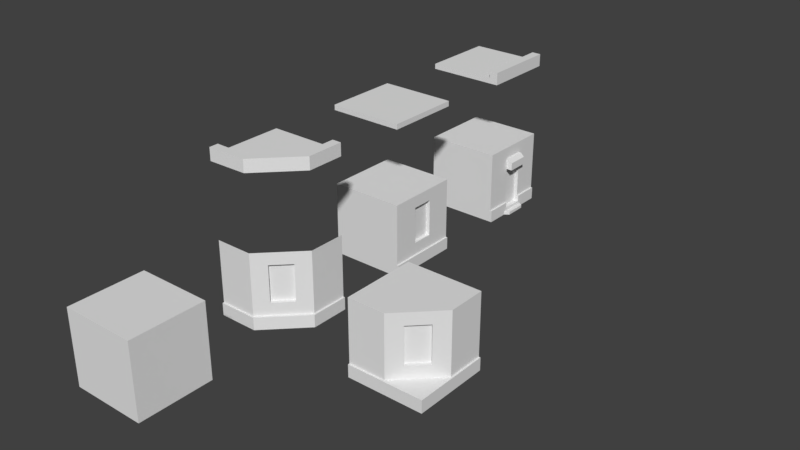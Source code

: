 # Source: tiles_building.blend  (saved by Blender 2.78.0; exported with 4.5.12 LTS)
import bpy
from mathutils import Matrix  # noqa: F401  (used for matrix-valued properties, if any)

bpy.ops.wm.read_factory_settings(use_empty=True)
scene = bpy.context.scene
scene.name = 'Scene'

# ---- collections
col_collection_1 = bpy.data.collections.new('Collection 1'); scene.collection.children.link(col_collection_1)

# ---- world
world_world = bpy.data.worlds.new('World'); scene.world = world_world
world_world.color = (0.05088, 0.05088, 0.05088)
world_world.use_sun_shadow = False
world_world.sun_shadow_jitter_overblur = 0.0
world_world.cycles.sampling_method = 'MANUAL'

# ---- meshes
me_cube_000 = bpy.data.meshes.new('Cube.000')
me_cube_000.from_pydata([(-0.5, 2.186e-08, 0.5), (-0.5, 1.0, 0.5), (-0.5, -2.186e-08, -0.5), (-0.5, 1.0, -0.5), (0.5, -2.186e-08, -0.5), (0.5, 1.0, -0.5), (0.5, 0.168, -0.5), (0.5221, 0.168, -0.5), (0.5221, -2.186e-08, -0.5), (-0.5, 0.168, 0.5), (-0.5, 2.282e-08, 0.5221), (-0.5, 0.168, 0.5221), (0.0, 1.0, 0.5), (0.5, 1.0, -4.371e-08), (0.5, 0.168, -7.342e-09), (0.0, 0.168, 0.5), (0.02207, 0.168, 0.5221), (0.5221, 0.168, 0.02207), (0.5221, 9.648e-10, 0.02207), (0.02207, 2.282e-08, 0.5221), (0.0, 0.8366, 0.5), (0.0, 0.3398, 0.5), (0.5, 0.3398, -1.485e-08), (0.5, 0.8366, -3.657e-08), (0.1455, 0.8366, 0.3545), (0.3545, 0.8366, 0.1455), (0.1455, 0.3398, 0.3545), (0.3545, 0.3398, 0.1455), (0.1102, 0.8366, 0.3191), (0.3191, 0.8366, 0.1102), (0.1102, 0.3398, 0.3191), (0.3191, 0.3398, 0.1102), (0.5221, 0.168, 0.5221), (0.5221, 2.282e-08, 0.5221)], [], [(0, 9, 1, 3, 2), (2, 3, 5, 6, 4), (5, 3, 1, 12, 13), (13, 23, 22, 14, 6, 5), (2, 4, 8, 18, 33, 19, 10, 0), (19, 16, 11, 10), (14, 15, 16, 32, 17), (4, 6, 7, 8), (9, 0, 10, 11), (8, 7, 17, 18), (11, 16, 15, 9), (7, 6, 14, 17), (21, 15, 14, 22, 27, 26), (32, 33, 18, 17), (15, 21, 20, 12, 1, 9), (12, 20, 24, 25, 23, 13), (25, 27, 22, 23), (20, 21, 26, 24), (24, 26, 30, 28), (28, 30, 31, 29), (27, 25, 29, 31), (26, 27, 31, 30), (25, 24, 28, 29), (16, 19, 33, 32)])
_uv = me_cube_000.uv_layers.new(name='UVMap')
_uv.uv.foreach_set('vector', [0.2399, 0.3836, 0.2526, 0.3836, 0.3156, 0.3836, 0.3156, 0.4792, 0.2399, 0.4792, 0.2383, 0.577, 0.1626, 0.577, 0.1626, 0.4814, 0.2255, 0.4814, 0.2383, 0.4814, 0.3139, 0.4792, 0.3139, 0.5749, 0.2383, 0.5749, 0.2383, 0.5271, 0.2761, 0.4792, 0.8103, 0.8538, 0.7983, 0.8538, 0.7616, 0.8538, 0.7489, 0.8538, 0.7489, 0.8071, 0.8103, 0.8071, 0.2399, 0.4792, 0.1643, 0.4792, 0.1626, 0.4792, 0.1626, 0.4293, 0.1815, 0.4054, 0.2004, 0.3814, 0.2399, 0.3814, 0.2399, 0.3836, 0.8119, 0.7584, 0.8243, 0.7584, 0.8243, 0.8071, 0.8119, 0.8071, 0.185, 0.7854, 0.185, 0.893, 0.1813, 0.893, 0.1813, 0.8392, 0.1813, 0.7854, 0.2383, 0.4814, 0.2255, 0.4814, 0.2255, 0.4792, 0.2383, 0.4792, 0.2526, 0.3836, 0.2399, 0.3836, 0.2399, 0.3814, 0.2526, 0.3814, 0.703, 0.9491, 0.6906, 0.9491, 0.6906, 0.9004, 0.703, 0.9004, 0.2257, 0.9493, 0.1813, 0.893, 0.185, 0.893, 0.2276, 0.9469, 0.2257, 0.7292, 0.2276, 0.7315, 0.185, 0.7854, 0.1813, 0.7854, 0.7616, 0.9004, 0.7489, 0.9004, 0.7489, 0.8538, 0.7616, 0.8538, 0.7616, 0.8674, 0.7616, 0.8868, 0.8243, 0.7351, 0.8119, 0.7351, 0.8119, 0.7118, 0.8243, 0.7118, 0.7506, 0.7584, 0.7632, 0.7584, 0.7999, 0.7584, 0.8119, 0.7584, 0.8119, 0.8051, 0.7506, 0.8051, 0.8119, 0.7584, 0.7999, 0.7584, 0.7999, 0.7449, 0.7999, 0.7254, 0.7999, 0.7118, 0.8119, 0.7118, 0.7983, 0.8674, 0.7616, 0.8674, 0.7616, 0.8538, 0.7983, 0.8538, 0.7983, 0.9004, 0.7616, 0.9004, 0.7616, 0.8868, 0.7983, 0.8868, 0.2695, 0.6225, 0.2695, 0.5749, 0.2721, 0.5749, 0.2721, 0.6225, 0.7423, 0.5623, 0.7423, 0.419, 0.79, 0.419, 0.79, 0.5623, 0.2668, 0.6225, 0.2668, 0.5749, 0.2695, 0.5749, 0.2695, 0.6225, 0.2797, 0.5749, 0.2797, 0.6032, 0.2759, 0.6032, 0.2759, 0.5749, 0.2721, 0.6032, 0.2721, 0.5749, 0.2759, 0.5749, 0.2759, 0.6032, 0.8243, 0.7584, 0.8119, 0.7584, 0.8119, 0.7351, 0.8243, 0.7351])
me_cube_000.use_remesh_preserve_volume = False
me_cube_000.use_remesh_preserve_attributes = False
me_cube_000.use_mirror_vertex_groups = False
me_cube_000.update()
me_cube_007 = bpy.data.meshes.new('Cube.007')
me_cube_007.from_pydata([(-0.5, 2.186e-08, 0.5), (-0.5, 1.0, 0.5), (-0.5, -2.186e-08, -0.5), (-0.5, 1.0, -0.5), (0.5, 2.186e-08, 0.5), (0.5, 1.0, 0.5), (0.5, -2.186e-08, -0.5), (0.5, 1.0, -0.5)], [], [(0, 1, 3, 2), (2, 3, 7, 6), (6, 7, 5, 4), (4, 5, 1, 0), (2, 6, 4, 0), (7, 3, 1, 5)])
_uv = me_cube_007.uv_layers.new(name='UVMap')
_uv.uv.foreach_set('vector', [0.2728, 0.4686, 0.2115, 0.4686, 0.2115, 0.4072, 0.2728, 0.4072, 0.1501, 0.53, 0.1501, 0.4686, 0.2115, 0.4686, 0.2115, 0.53, 0.2115, 0.4072, 0.2115, 0.4686, 0.1501, 0.4686, 0.1501, 0.4072, 0.2115, 0.53, 0.2115, 0.4686, 0.2728, 0.4686, 0.2728, 0.53, 0.2728, 0.4686, 0.2728, 0.4072, 0.3342, 0.4072, 0.3342, 0.4686, 0.2115, 0.53, 0.2115, 0.5914, 0.1501, 0.5914, 0.1501, 0.53])
me_cube_007.use_remesh_preserve_volume = False
me_cube_007.use_remesh_preserve_attributes = False
me_cube_007.use_mirror_vertex_groups = False
me_cube_007.update()
me_cube_006 = bpy.data.meshes.new('Cube.006')
me_cube_006.from_pydata([(-0.5, 2.186e-08, 0.5), (-0.5, 1.0, 0.5), (-0.5, -2.186e-08, -0.5), (-0.5, 1.0, -0.5), (0.5, 2.186e-08, 0.5), (0.5, 1.0, 0.5), (0.5, -2.186e-08, -0.5), (0.5, 1.0, -0.5), (0.5, 1.0, -0.172), (0.5, 1.0, 0.172), (0.5, 0.8366, -0.1452), (0.5, 0.168, -0.1452), (0.5, 0.8366, 0.1452), (0.45, 0.6782, 0.1452), (0.45, 0.168, -0.1452), (0.45, 0.168, 0.1452), (0.5, 0.168, -0.5), (0.5, 0.168, 0.5), (0.5221, 0.168, -0.5), (0.5221, -2.186e-08, -0.5), (0.5221, 0.168, 0.5), (0.5221, 2.186e-08, 0.5), (0.45, 0.08398, 0.1452), (0.45, 0.08398, -0.1452), (0.5221, -8.269e-09, -0.1892), (0.5221, 8.269e-09, 0.1892), (0.45, 0.6782, -0.1452), (0.5221, 0.168, -0.1452), (0.5221, 0.168, 0.1452), (0.5, 0.168, 0.1452), (0.5221, 0.08398, -0.1452), (0.5818, 0.6782, -0.1452), (0.5, 0.08398, -0.1452), (0.5818, 0.6782, 0.1452), (0.5221, 0.04199, -0.1892), (0.5221, 0.08398, 0.1452), (0.5221, 0.04199, 0.1892), (0.5818, 6.347e-09, 0.1452), (0.5818, -6.347e-09, -0.1452), (0.5818, 0.04199, 0.1452), (0.5818, 0.04199, -0.1452), (0.5315, 0.8366, -0.1452), (0.5818, 0.7863, -0.1452), (0.5818, 0.7863, 0.1452), (0.5315, 0.8366, 0.1452), (0.5, 0.08398, 0.1452), (0.5, 0.6782, 0.1452), (0.5, 0.6782, -0.1452), (0.5221, 0.04199, -0.1452), (0.5221, 0.04199, 0.1452)], [], [(0, 1, 3, 2), (2, 3, 7, 16, 6), (29, 46, 12, 9, 5, 17), (4, 17, 5, 1, 0), (7, 3, 1, 5, 9, 8), (16, 7, 8, 10, 47, 11), (10, 8, 9, 12), (31, 42, 43, 33), (11, 47, 26, 14), (10, 41, 42, 31, 47), (19, 18, 27, 30, 34, 24), (17, 4, 21, 20), (22, 23, 14, 15), (2, 6, 4, 0), (16, 11, 27, 18), (14, 23, 32, 11), (25, 36, 35, 28, 20, 21), (6, 16, 18, 19), (29, 17, 20, 28), (14, 26, 13, 15), (10, 12, 44, 41), (28, 35, 45, 29), (15, 13, 46, 29), (13, 26, 47, 31, 33, 46), (48, 34, 30), (32, 45, 35, 30), (6, 19, 24, 25, 21, 4), (15, 29, 45, 22), (34, 48, 49, 36, 39, 40), (37, 38, 40, 39), (36, 25, 37, 39), (25, 24, 38, 37), (24, 34, 40, 38), (41, 44, 43, 42), (43, 44, 12, 46, 33), (11, 32, 30, 27), (23, 22, 45, 32), (36, 49, 35), (49, 48, 30, 35)])
_uv = me_cube_006.uv_layers.new(name='UVMap')
_uv.uv.foreach_set('vector', [0.09403, 0.6104, 0.09403, 0.4938, 0.1948, 0.4938, 0.1948, 0.6104, 0.2956, 0.4869, 0.1948, 0.4869, 0.1948, 0.3703, 0.2786, 0.3703, 0.2956, 0.3703, 0.8101, 0.8574, 0.7666, 0.8574, 0.7531, 0.8574, 0.7392, 0.8548, 0.7392, 0.8225, 0.8101, 0.8225, 0.2956, 0.6034, 0.2786, 0.6034, 0.1948, 0.6034, 0.1948, 0.4869, 0.2956, 0.4869, 0.3963, 0.3678, 0.3963, 0.4843, 0.2956, 0.4843, 0.2956, 0.3678, 0.3286, 0.3678, 0.3633, 0.3678, 0.8101, 0.921, 0.7392, 0.921, 0.7392, 0.8887, 0.7531, 0.8861, 0.7666, 0.8861, 0.8101, 0.8861, 0.7531, 0.8861, 0.7392, 0.8887, 0.7392, 0.8548, 0.7531, 0.8574, 0.1972, 0.7775, 0.1842, 0.7775, 0.1842, 0.7368, 0.1972, 0.7368, 0.2122, 0.483, 0.2122, 0.5424, 0.2072, 0.5424, 0.2072, 0.483, 0.6996, 0.941, 0.6969, 0.941, 0.6926, 0.9361, 0.6926, 0.9254, 0.6996, 0.9254, 0.8101, 0.8225, 0.8244, 0.8225, 0.8244, 0.8574, 0.8173, 0.8574, 0.8137, 0.8531, 0.8101, 0.8531, 0.2786, 0.6034, 0.2956, 0.6034, 0.2956, 0.606, 0.2786, 0.606, 0.8038, 0.5677, 0.7311, 0.5677, 0.7311, 0.5434, 0.8038, 0.5434, 0.09403, 0.4938, 0.09403, 0.3773, 0.1948, 0.3773, 0.1948, 0.4938, 0.2958, 0.9428, 0.2958, 0.8932, 0.2984, 0.8932, 0.2984, 0.9428, 0.2072, 0.483, 0.2072, 0.4732, 0.2122, 0.4732, 0.2122, 0.483, 0.8101, 0.8904, 0.8137, 0.8904, 0.8173, 0.8861, 0.8244, 0.8861, 0.8244, 0.921, 0.8101, 0.921, 0.2956, 0.3703, 0.2786, 0.3703, 0.2786, 0.3678, 0.2956, 0.3678, 0.2931, 0.9428, 0.2931, 0.8932, 0.2958, 0.8932, 0.2958, 0.9428, 0.7311, 0.5434, 0.7311, 0.3958, 0.8038, 0.3958, 0.8038, 0.5434, 0.1972, 0.7775, 0.1972, 0.7368, 0.2011, 0.7368, 0.2011, 0.7775, 0.2145, 0.483, 0.2145, 0.4732, 0.2167, 0.4732, 0.2167, 0.483, 0.2217, 0.483, 0.2217, 0.5424, 0.2167, 0.5424, 0.2167, 0.483, 0.3462, 0.5203, 0.3462, 0.5541, 0.3411, 0.5541, 0.3329, 0.5541, 0.3329, 0.5203, 0.3411, 0.5203, 0.7692, 0.7258, 0.7692, 0.7134, 0.7728, 0.7177, 0.2032, 0.5572, 0.2032, 0.5234, 0.2055, 0.5234, 0.2055, 0.5572, 0.09403, 0.3773, 0.09403, 0.3747, 0.1254, 0.3747, 0.1635, 0.3747, 0.1948, 0.3747, 0.1948, 0.3773, 0.2217, 0.483, 0.2167, 0.483, 0.2167, 0.4732, 0.2217, 0.4732, 0.1982, 0.5234, 0.1982, 0.5381, 0.1982, 0.5528, 0.1982, 0.5675, 0.1922, 0.5623, 0.1922, 0.5285, 0.1211, 0.196, 0.1211, 0.2582, 0.1133, 0.2582, 0.1133, 0.196, 0.137, 0.2088, 0.1292, 0.2088, 0.1292, 0.196, 0.137, 0.196, 0.1635, 0.3747, 0.1254, 0.3747, 0.1298, 0.3678, 0.1591, 0.3678, 0.1448, 0.2088, 0.137, 0.2088, 0.137, 0.196, 0.1448, 0.196, 0.2011, 0.7775, 0.2011, 0.7368, 0.2071, 0.7368, 0.2071, 0.7775, 0.6996, 0.9303, 0.7039, 0.9254, 0.7065, 0.9254, 0.7065, 0.941, 0.6996, 0.941, 0.2122, 0.483, 0.2122, 0.4732, 0.2145, 0.4732, 0.2145, 0.483, 0.1982, 0.5572, 0.1982, 0.5234, 0.2032, 0.5234, 0.2032, 0.5572, 0.7692, 0.7507, 0.7692, 0.7382, 0.7728, 0.7463, 0.3462, 0.09289, 0.3462, 0.06586, 0.354, 0.04826, 0.354, 0.1105])
me_cube_006.use_remesh_preserve_volume = False
me_cube_006.use_remesh_preserve_attributes = False
me_cube_006.use_mirror_vertex_groups = False
me_cube_006.update()
me_cube_005 = bpy.data.meshes.new('Cube.005')
me_cube_005.from_pydata([(-0.5, -2.186e-08, -0.5), (0.5, -2.186e-08, -0.5), (-0.5, 0.07, -0.5), (0.5, 0.07, -0.5), (0.5, 0.07, 0.5), (0.5, 2.186e-08, 0.5), (-0.5, 0.07, 0.5), (-0.5, 2.186e-08, 0.5)], [], [(4, 3, 2, 6), (0, 2, 3, 1), (5, 4, 6, 7), (0, 7, 6, 2), (1, 3, 4, 5), (1, 5, 7, 0)])
_uv = me_cube_005.uv_layers.new(name='UVMap')
_uv.uv.foreach_set('vector', [0.1725, 0.7721, 0.2753, 0.7721, 0.2753, 0.8379, 0.1725, 0.8379, 0.2688, 0.4811, 0.2616, 0.4811, 0.2616, 0.4153, 0.2688, 0.4153, 0.276, 0.4153, 0.2832, 0.4153, 0.2832, 0.4811, 0.276, 0.4811, 0.2688, 0.4811, 0.2688, 0.4153, 0.276, 0.4153, 0.276, 0.4811, 0.2904, 0.4811, 0.2832, 0.4811, 0.2832, 0.4153, 0.2904, 0.4153, 0.1588, 0.5469, 0.1588, 0.4811, 0.2616, 0.4811, 0.2616, 0.5469])
me_cube_005.use_remesh_preserve_volume = False
me_cube_005.use_remesh_preserve_attributes = False
me_cube_005.use_mirror_vertex_groups = False
me_cube_005.update()
me_cube_004 = bpy.data.meshes.new('Cube.004')
me_cube_004.from_pydata([(-0.5, 1.748e-08, 0.4), (-0.5, -2.186e-08, -0.5), (0.4, 0.07, -0.5), (0.4, -2.186e-08, -0.5), (-0.5, 0.07, 0.4), (-0.5, 0.07, -0.5), (0.4, 0.168, -0.5), (0.5221, 0.168, -0.5), (0.5221, -2.186e-08, -0.5), (-0.5, 2.282e-08, 0.5221), (-0.5, 0.168, 0.4), (-0.5, 0.168, 0.5221), (0.02219, 0.168, 0.5108), (0.5221, 0.168, -7.342e-09), (0.5221, 0.0, 0.0), (0.02219, 2.233e-08, 0.5108), (-0.02977, 0.07, 0.4), (0.4, 0.07, -0.02977), (0.4, 0.168, -0.02977), (-0.02977, 0.168, 0.4)], [], [(19, 10, 11, 12), (16, 4, 10, 19), (0, 4, 5, 1), (2, 6, 7, 8, 3), (1, 5, 2, 3), (9, 11, 10, 4, 0), (15, 12, 11, 9), (18, 6, 2, 17), (1, 3, 8, 14, 15, 9, 0), (12, 15, 14, 13), (8, 7, 13, 14), (13, 18, 19, 12), (18, 17, 16, 19), (2, 5, 4, 16, 17), (6, 18, 13, 7)])
_uv = me_cube_004.uv_layers.new(name='UVMap')
_uv.uv.foreach_set('vector', [0.2474, 0.8338, 0.2718, 0.8543, 0.2655, 0.8597, 0.2389, 0.8363, 0.7296, 0.8044, 0.7296, 0.8335, 0.7223, 0.8335, 0.7223, 0.8044, 0.3051, 0.5064, 0.3139, 0.5064, 0.3139, 0.6023, 0.3051, 0.6023, 0.3352, 0.5893, 0.3476, 0.5893, 0.3476, 0.6023, 0.3263, 0.6023, 0.3263, 0.5893, 0.3263, 0.4934, 0.3352, 0.4934, 0.3352, 0.5893, 0.3263, 0.5893, 0.3051, 0.4934, 0.3263, 0.4934, 0.3263, 0.5064, 0.3139, 0.5064, 0.3051, 0.5064, 0.8428, 0.8026, 0.8304, 0.8026, 0.8304, 0.7702, 0.8428, 0.7702, 0.7491, 0.7778, 0.7491, 0.8069, 0.7419, 0.8069, 0.7419, 0.7778, 0.2271, 0.5064, 0.1132, 0.5064, 0.09771, 0.5064, 0.09771, 0.4532, 0.161, 0.3987, 0.2271, 0.3975, 0.2271, 0.4105, 0.8304, 0.8026, 0.8428, 0.8026, 0.8428, 0.8342, 0.8304, 0.8342, 0.7296, 0.7778, 0.7419, 0.7778, 0.7419, 0.8087, 0.7296, 0.8087, 0.2395, 0.7921, 0.2474, 0.7962, 0.2474, 0.8338, 0.2389, 0.8363, 0.7223, 0.7778, 0.7296, 0.7778, 0.7296, 0.8044, 0.7223, 0.8044, 0.2389, 0.7702, 0.2389, 0.7145, 0.3051, 0.7145, 0.3051, 0.7436, 0.2735, 0.7702, 0.2718, 0.7756, 0.2474, 0.7962, 0.2395, 0.7921, 0.2655, 0.7702])
me_cube_004.use_remesh_preserve_volume = False
me_cube_004.use_remesh_preserve_attributes = False
me_cube_004.use_mirror_vertex_groups = False
me_cube_004.update()
me_cube_003 = bpy.data.meshes.new('Cube.003')
me_cube_003.from_pydata([(-0.5, 2.186e-08, 0.5), (-0.5, 1.0, 0.5), (0.5, -2.186e-08, -0.5), (0.5, 1.0, -0.5), (0.5, 0.168, -0.5), (0.5221, 0.168, -0.5), (0.5221, -2.186e-08, -0.5), (-0.5, 0.168, 0.5), (-0.5, 2.282e-08, 0.5221), (-0.5, 0.168, 0.5221), (0.0, 1.0, 0.5), (0.5, 1.0, -4.371e-08), (0.5, 0.168, -7.342e-09), (0.0, 0.168, 0.5), (0.02207, 0.168, 0.5221), (0.5221, 0.168, 0.02207), (0.5221, 9.648e-10, 0.02207), (0.02207, 2.282e-08, 0.5221), (0.0, 0.8366, 0.5), (0.0, 0.3398, 0.5), (0.5, 0.3398, -1.485e-08), (0.5, 0.8366, -3.657e-08), (0.1455, 0.8366, 0.3545), (0.3545, 0.8366, 0.1455), (0.1455, 0.3398, 0.3545), (0.3545, 0.3398, 0.1455), (0.1102, 0.8366, 0.3191), (0.3191, 0.8366, 0.1102), (0.1102, 0.3398, 0.3191), (0.3191, 0.3398, 0.1102), (0.5, -2.665e-15, -5.96e-08), (0.0, 2.186e-08, 0.5)], [], [(11, 21, 20, 12, 4, 3), (2, 6, 16, 30), (17, 14, 9, 8), (12, 13, 14, 15), (6, 5, 15, 16), (9, 14, 13, 7), (5, 4, 12, 15), (19, 13, 12, 20, 25, 24), (14, 17, 16, 15), (13, 19, 18, 10, 1, 7), (10, 18, 22, 23, 21, 11), (23, 25, 20, 21), (18, 19, 24, 22), (22, 24, 28, 26), (26, 28, 29, 27), (25, 23, 27, 29), (24, 25, 29, 28), (23, 22, 26, 27), (30, 16, 17, 31), (8, 0, 31, 17)])
_uv = me_cube_003.uv_layers.new(name='UVMap')
_uv.uv.foreach_set('vector', [0.7741, 0.8535, 0.7623, 0.8535, 0.7265, 0.8535, 0.7141, 0.8535, 0.7141, 0.808, 0.7741, 0.808, 0.1769, 0.4818, 0.1758, 0.4818, 0.1758, 0.4479, 0.202, 0.4649, 0.7757, 0.7603, 0.7878, 0.7603, 0.7878, 0.808, 0.7757, 0.808, 0.1944, 0.7831, 0.1944, 0.882, 0.1909, 0.882, 0.1909, 0.7831, 0.6692, 0.9467, 0.6571, 0.9467, 0.6571, 0.8991, 0.6692, 0.8991, 0.2318, 0.9337, 0.1909, 0.882, 0.1944, 0.882, 0.2335, 0.9315, 0.2318, 0.7314, 0.2335, 0.7336, 0.1944, 0.7831, 0.1909, 0.7831, 0.7265, 0.8991, 0.7141, 0.8991, 0.7141, 0.8535, 0.7265, 0.8535, 0.7265, 0.8668, 0.7265, 0.8859, 0.7878, 0.7603, 0.7757, 0.7603, 0.7757, 0.7148, 0.7878, 0.7148, 0.7157, 0.7603, 0.7281, 0.7603, 0.7639, 0.7603, 0.7757, 0.7603, 0.7757, 0.8059, 0.7157, 0.8059, 0.7757, 0.7603, 0.7639, 0.7603, 0.7639, 0.7471, 0.7639, 0.728, 0.7639, 0.7148, 0.7757, 0.7148, 0.7623, 0.8668, 0.7265, 0.8668, 0.7265, 0.8535, 0.7623, 0.8535, 0.7623, 0.8991, 0.7265, 0.8991, 0.7265, 0.8859, 0.7623, 0.8859, 0.2482, 0.5789, 0.2482, 0.5466, 0.25, 0.5466, 0.25, 0.5789, 0.7364, 0.581, 0.7364, 0.4146, 0.7918, 0.4146, 0.7918, 0.581, 0.2464, 0.5789, 0.2464, 0.5466, 0.2482, 0.5466, 0.2482, 0.5789, 0.2552, 0.5466, 0.2552, 0.5658, 0.2526, 0.5658, 0.2526, 0.5466, 0.25, 0.5658, 0.25, 0.5466, 0.2526, 0.5466, 0.2526, 0.5658, 0.202, 0.4649, 0.1758, 0.4479, 0.2014, 0.4155, 0.2148, 0.4486, 0.2282, 0.4155, 0.2282, 0.4169, 0.2148, 0.4486, 0.2014, 0.4155])
me_cube_003.use_remesh_preserve_volume = False
me_cube_003.use_remesh_preserve_attributes = False
me_cube_003.use_mirror_vertex_groups = False
me_cube_003.update()
me_cube_002 = bpy.data.meshes.new('Cube.002')
me_cube_002.from_pydata([(-0.5, 2.186e-08, 0.5), (-0.5, -2.186e-08, -0.5), (0.4, 2.186e-08, 0.5), (0.4, 0.07, -0.5), (0.4, -2.186e-08, -0.5), (0.4, 0.07, 0.5), (-0.5, 0.07, 0.5), (-0.5, 0.07, -0.5), (0.4, 0.168, -0.5), (0.4, 0.168, 0.5), (0.5221, 0.168, -0.5), (0.5221, -2.186e-08, -0.5), (0.5221, 0.168, 0.5), (0.5221, 2.186e-08, 0.5)], [], [(9, 8, 3, 5), (2, 5, 6, 0), (3, 7, 6, 5), (0, 6, 7, 1), (11, 10, 12, 13), (3, 8, 10, 11, 4), (9, 12, 10, 8), (1, 7, 3, 4), (9, 5, 2, 13, 12), (1, 4, 11, 13, 2, 0)])
_uv = me_cube_002.uv_layers.new(name='UVMap')
_uv.uv.foreach_set('vector', [0.7554, 0.7425, 0.7554, 0.8744, 0.7423, 0.8744, 0.7423, 0.7425, 0.2877, 0.5887, 0.2799, 0.5887, 0.2799, 0.4897, 0.2877, 0.4897, 0.2943, 0.8477, 0.1998, 0.8477, 0.1998, 0.7439, 0.2943, 0.7439, 0.3278, 0.5997, 0.32, 0.5997, 0.32, 0.4897, 0.3278, 0.4897, 0.7073, 0.8118, 0.7297, 0.8118, 0.7297, 0.9437, 0.7073, 0.9437, 0.2581, 0.5887, 0.269, 0.5887, 0.269, 0.6021, 0.2503, 0.6021, 0.2503, 0.5887, 0.2655, 0.9514, 0.2527, 0.9514, 0.2527, 0.8477, 0.2655, 0.8477, 0.2503, 0.4897, 0.2581, 0.4897, 0.2581, 0.5887, 0.2503, 0.5887, 0.269, 0.5887, 0.2799, 0.5887, 0.2877, 0.5887, 0.2877, 0.6021, 0.269, 0.6021, 0.139, 0.4921, 0.139, 0.3931, 0.139, 0.3797, 0.2503, 0.3797, 0.2503, 0.3931, 0.2503, 0.4921])
me_cube_002.use_remesh_preserve_volume = False
me_cube_002.use_remesh_preserve_attributes = False
me_cube_002.use_mirror_vertex_groups = False
me_cube_002.update()
me_cube_001 = bpy.data.meshes.new('Cube.001')
me_cube_001.from_pydata([(-0.5, 2.186e-08, 0.5), (-0.5, 1.0, 0.5), (-0.5, -2.186e-08, -0.5), (-0.5, 1.0, -0.5), (0.5, 2.186e-08, 0.5), (0.5, 1.0, 0.5), (0.5, -2.186e-08, -0.5), (0.5, 1.0, -0.5), (0.5, 7.518e-09, 0.172), (0.5, -7.518e-09, -0.172), (0.5, 1.0, -0.172), (0.5, 1.0, 0.172), (0.5, 0.8366, -0.1452), (0.5, 0.3398, -0.1452), (0.5, 0.8366, 0.1452), (0.5, 0.3398, 0.1452), (0.45, 0.8366, -0.1452), (0.45, 0.3398, -0.1452), (0.45, 0.8366, 0.1452), (0.45, 0.3398, 0.1452), (0.5, 0.168, -0.5), (0.5, 0.168, 0.5), (0.5, 0.168, -0.172), (0.5, 0.168, 0.172), (0.5221, 0.168, -0.5), (0.5221, -2.186e-08, -0.5), (0.5221, -7.518e-09, -0.172), (0.5221, 0.168, 0.5), (0.5221, 2.186e-08, 0.5), (0.5221, 7.518e-09, 0.172), (0.5221, 0.168, -0.172), (0.5221, 0.168, 0.172)], [], [(0, 1, 3, 2), (2, 3, 7, 20, 6), (23, 15, 14, 11, 5, 21), (4, 21, 5, 1, 0), (2, 6, 9, 8, 4, 0), (7, 3, 1, 5, 11, 10), (20, 7, 10, 12, 13, 22), (12, 10, 11, 14), (22, 13, 15, 23), (12, 14, 18, 16), (17, 16, 18, 19), (14, 15, 19, 18), (13, 12, 16, 17), (15, 13, 17, 19), (9, 6, 25, 26), (21, 4, 28, 27), (8, 9, 26, 29), (26, 30, 31, 29), (25, 24, 30, 26), (29, 31, 27, 28), (23, 21, 27, 31), (22, 23, 31, 30), (4, 8, 29, 28), (6, 20, 24, 25), (20, 22, 30, 24)])
_uv = me_cube_001.uv_layers.new(name='UVMap')
_uv.uv.foreach_set('vector', [0.2876, 0.4832, 0.2876, 0.3904, 0.3649, 0.3904, 0.3649, 0.4832, 0.2876, 0.4852, 0.2102, 0.4852, 0.2102, 0.3925, 0.2746, 0.3925, 0.2876, 0.3925, 0.7539, 0.7642, 0.7394, 0.7669, 0.6975, 0.7669, 0.6837, 0.7642, 0.6837, 0.731, 0.7539, 0.731, 0.1329, 0.4873, 0.1459, 0.4873, 0.2102, 0.4873, 0.2102, 0.58, 0.1329, 0.58, 0.1329, 0.4852, 0.1329, 0.3925, 0.1583, 0.3925, 0.1849, 0.3925, 0.2102, 0.3925, 0.2102, 0.4852, 0.2876, 0.4852, 0.2876, 0.578, 0.2102, 0.578, 0.2102, 0.4852, 0.2356, 0.4852, 0.2622, 0.4852, 0.7539, 0.8322, 0.6837, 0.8322, 0.6837, 0.799, 0.6975, 0.7963, 0.7394, 0.7963, 0.7539, 0.799, 0.6975, 0.7963, 0.6837, 0.799, 0.6837, 0.7642, 0.6975, 0.7669, 0.7539, 0.799, 0.7394, 0.7963, 0.7394, 0.7669, 0.7539, 0.7642, 0.2443, 0.6049, 0.2443, 0.578, 0.2482, 0.578, 0.2482, 0.6049, 0.6852, 0.5817, 0.6852, 0.4032, 0.7721, 0.4032, 0.7721, 0.5817, 0.2404, 0.578, 0.2404, 0.6241, 0.2366, 0.6241, 0.2366, 0.578, 0.2327, 0.6241, 0.2327, 0.578, 0.2366, 0.578, 0.2366, 0.6241, 0.2404, 0.6049, 0.2404, 0.578, 0.2443, 0.578, 0.2443, 0.6049, 0.1583, 0.3925, 0.1329, 0.3925, 0.1329, 0.3904, 0.1583, 0.3904, 0.1459, 0.4873, 0.1329, 0.4873, 0.1329, 0.4852, 0.1459, 0.4852, 0.1849, 0.3925, 0.1583, 0.3925, 0.1583, 0.3904, 0.1849, 0.3904, 0.7601, 0.889, 0.7743, 0.889, 0.7743, 0.9238, 0.7601, 0.9238, 0.7601, 0.8558, 0.7743, 0.8558, 0.7743, 0.889, 0.7601, 0.889, 0.7601, 0.9238, 0.7743, 0.9238, 0.7743, 0.957, 0.7601, 0.957, 0.2351, 0.8071, 0.2351, 0.7367, 0.239, 0.7367, 0.239, 0.8071, 0.2351, 0.8809, 0.2351, 0.8071, 0.239, 0.8071, 0.239, 0.8809, 0.2102, 0.3925, 0.1849, 0.3925, 0.1849, 0.3904, 0.2102, 0.3904, 0.2876, 0.3925, 0.2746, 0.3925, 0.2746, 0.3904, 0.2876, 0.3904, 0.2351, 0.9513, 0.2351, 0.8809, 0.239, 0.8809, 0.239, 0.9513])
me_cube_001.use_remesh_preserve_volume = False
me_cube_001.use_remesh_preserve_attributes = False
me_cube_001.use_mirror_vertex_groups = False
me_cube_001.update()

# ---- objects
ob_tile_building_t03 = bpy.data.objects.new('tile_building_t03', me_cube_000)
ob_tile_building_04 = bpy.data.objects.new('tile_building_04', me_cube_007)
ob_tile_building_02 = bpy.data.objects.new('tile_building_02', me_cube_006)
ob_tile_roof_02 = bpy.data.objects.new('tile_roof_02', me_cube_005)
ob_tile_roof_03 = bpy.data.objects.new('tile_roof_03', me_cube_004)
ob_tile_building_03 = bpy.data.objects.new('tile_building_03', me_cube_003)
ob_tile_roof_01 = bpy.data.objects.new('tile_roof_01', me_cube_002)
ob_tile_building_01 = bpy.data.objects.new('tile_building_01', me_cube_001)

# ---- transforms, parenting, visibility, modifiers, constraints
ob_tile_building_t03.location = (2.0, -2.0, 0.0)
ob_tile_building_t03.rotation_euler = (1.571, 0.0, 0.0)
ob_tile_building_t03.lineart.crease_threshold = 0.0
ob_tile_building_04.location = (-0.09731, -4.0, 0.0)
ob_tile_building_04.rotation_euler = (1.571, 0.0, 0.0)
ob_tile_building_04.lineart.crease_threshold = 0.0
ob_tile_building_02.location = (0.0, 2.0, 0.0)
ob_tile_building_02.rotation_euler = (1.571, 0.0, 0.0)
ob_tile_building_02.lineart.crease_threshold = 0.0
ob_tile_roof_02.location = (0.0, 0.0, 2.0)
ob_tile_roof_02.rotation_euler = (1.571, 0.0, 0.0)
ob_tile_roof_02.lineart.crease_threshold = 0.0
ob_tile_roof_03.location = (0.0, -2.0, 2.0)
ob_tile_roof_03.rotation_euler = (1.571, 0.0, 0.0)
ob_tile_roof_03.lineart.crease_threshold = 0.0
ob_tile_building_03.location = (0.0, -2.0, 0.0)
ob_tile_building_03.rotation_euler = (1.571, 0.0, 0.0)
ob_tile_building_03.lineart.crease_threshold = 0.0
ob_tile_roof_01.location = (0.0, 2.0, 2.0)
ob_tile_roof_01.rotation_euler = (1.571, 0.0, 0.0)
ob_tile_roof_01.lineart.crease_threshold = 0.0
ob_tile_building_01.location = (0.0, 0.0, 0.0)
ob_tile_building_01.rotation_euler = (1.571, 0.0, 0.0)
ob_tile_building_01.lineart.crease_threshold = 0.0

# ---- collection membership
col_collection_1.objects.link(ob_tile_building_t03)
col_collection_1.objects.link(ob_tile_building_04)
col_collection_1.objects.link(ob_tile_building_02)
col_collection_1.objects.link(ob_tile_roof_02)
col_collection_1.objects.link(ob_tile_roof_03)
col_collection_1.objects.link(ob_tile_building_03)
col_collection_1.objects.link(ob_tile_roof_01)
col_collection_1.objects.link(ob_tile_building_01)

# ---- scene / render settings (as saved in the file)
scene.frame_start = 1; scene.frame_end = 250; scene.frame_set(2)
scene.render.engine = 'BLENDER_EEVEE_NEXT'
scene.render.resolution_percentage = 50
scene.render.dither_intensity = 0.0
scene.cycles.use_denoising = False
scene.cycles.samples = 128
scene.cycles.sampling_pattern = 'TABULATED_SOBOL'
scene.cycles.light_sampling_threshold = 0.0
scene.cycles.use_adaptive_sampling = False
scene.cycles.use_light_tree = False
scene.cycles.blur_glossy = 0.0
scene.cycles.sample_clamp_indirect = 0.0
scene.view_settings.view_transform = 'Standard'
bpy.context.view_layer.update()

# ---- added for rendering (the .blend has no active camera and no usable light): camera, sun
cam_auto = bpy.data.cameras.new('AutoCamera')
cam_auto.lens = 50.0
cam_auto.sensor_width = 36.0
cam_auto.clip_end = 1000.0
ob_auto_camera = bpy.data.objects.new('AutoCamera', cam_auto)
scene.collection.objects.link(ob_auto_camera)
ob_auto_camera.location = (8.33118, -9.84256, 6.97902)
ob_auto_camera.rotation_euler = (1.09748, -7.21219e-08, 0.694738)
scene.camera = ob_auto_camera
light_auto_sun = bpy.data.lights.new('AutoSun', 'SUN')
light_auto_sun.energy = 3.0
light_auto_sun.angle = 0.0523599
ob_auto_sun = bpy.data.objects.new('AutoSun', light_auto_sun)
scene.collection.objects.link(ob_auto_sun)
ob_auto_sun.rotation_euler = (0.872665, 0.174533, 0.523599)
bpy.context.view_layer.update()

